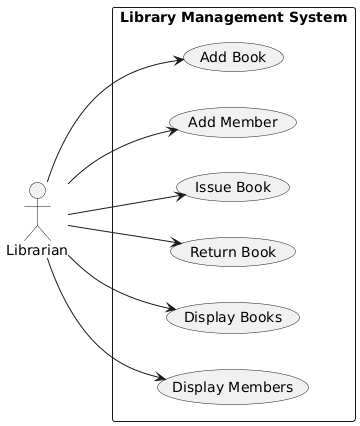

The diagram above was rendered by PlantUML. Its source (embedded in the PNG):
@startuml
left to right direction

actor Librarian

rectangle "Library Management System" {

  usecase "Add Book" as UC1
  usecase "Add Member" as UC2
  usecase "Issue Book" as UC3
  usecase "Return Book" as UC4
  usecase "Display Books" as UC5
  usecase "Display Members" as UC6

}

Librarian --> UC1
Librarian --> UC2
Librarian --> UC3
Librarian --> UC4
Librarian --> UC5
Librarian --> UC6
@enduml